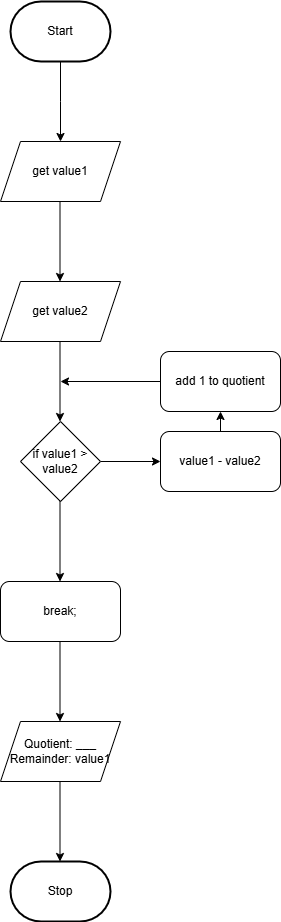

The diagram above was exported from draw.io. Its source (the exported page's mxGraphModel, read from the mxfile embedded in the PNG):
<mxGraphModel dx="444" dy="332" grid="1" gridSize="10" guides="1" tooltips="1" connect="1" arrows="1" fold="1" page="1" pageScale="1" pageWidth="850" pageHeight="1100" math="0" shadow="0">
  <root>
    <mxCell id="0" />
    <mxCell id="1" parent="0" />
    <mxCell id="4" style="edgeStyle=orthogonalEdgeStyle;html=1;rounded=0;" parent="1" source="2" edge="1">
      <mxGeometry relative="1" as="geometry">
        <mxPoint x="280" y="450" as="targetPoint" />
      </mxGeometry>
    </mxCell>
    <mxCell id="2" value="Start" style="strokeWidth=2;html=1;shape=mxgraph.flowchart.terminator;whiteSpace=wrap;" parent="1" vertex="1">
      <mxGeometry x="230" y="310" width="100" height="60" as="geometry" />
    </mxCell>
    <mxCell id="5" value="Stop" style="strokeWidth=2;html=1;shape=mxgraph.flowchart.terminator;whiteSpace=wrap;" parent="1" vertex="1">
      <mxGeometry x="230" y="1170" width="100" height="60" as="geometry" />
    </mxCell>
    <mxCell id="6" value="get value1" style="shape=parallelogram;perimeter=parallelogramPerimeter;whiteSpace=wrap;html=1;fixedSize=1;" parent="1" vertex="1">
      <mxGeometry x="220" y="450" width="120" height="60" as="geometry" />
    </mxCell>
    <mxCell id="7" value="get value2" style="shape=parallelogram;perimeter=parallelogramPerimeter;whiteSpace=wrap;html=1;fixedSize=1;" parent="1" vertex="1">
      <mxGeometry x="220" y="590" width="120" height="60" as="geometry" />
    </mxCell>
    <mxCell id="8" style="edgeStyle=orthogonalEdgeStyle;html=1;rounded=0;" parent="1" edge="1">
      <mxGeometry relative="1" as="geometry">
        <mxPoint x="279.5" y="510" as="sourcePoint" />
        <mxPoint x="279.5" y="590" as="targetPoint" />
      </mxGeometry>
    </mxCell>
    <mxCell id="14" style="edgeStyle=none;html=1;exitX=1;exitY=0.5;exitDx=0;exitDy=0;entryX=0;entryY=0.5;entryDx=0;entryDy=0;" parent="1" source="9" target="12" edge="1">
      <mxGeometry relative="1" as="geometry" />
    </mxCell>
    <mxCell id="9" value="if value1 &amp;gt; value2" style="rhombus;whiteSpace=wrap;html=1;" parent="1" vertex="1">
      <mxGeometry x="240" y="730" width="80" height="80" as="geometry" />
    </mxCell>
    <mxCell id="11" style="edgeStyle=orthogonalEdgeStyle;html=1;rounded=0;" parent="1" edge="1">
      <mxGeometry relative="1" as="geometry">
        <mxPoint x="279.5" y="650" as="sourcePoint" />
        <mxPoint x="279.5" y="730" as="targetPoint" />
      </mxGeometry>
    </mxCell>
    <mxCell id="15" style="edgeStyle=none;html=1;exitX=0.5;exitY=0;exitDx=0;exitDy=0;entryX=0.5;entryY=1;entryDx=0;entryDy=0;" parent="1" source="12" target="13" edge="1">
      <mxGeometry relative="1" as="geometry" />
    </mxCell>
    <mxCell id="12" value="value1 - value2" style="rounded=1;whiteSpace=wrap;html=1;" parent="1" vertex="1">
      <mxGeometry x="380" y="740" width="120" height="60" as="geometry" />
    </mxCell>
    <mxCell id="16" style="edgeStyle=none;html=1;exitX=0;exitY=0.5;exitDx=0;exitDy=0;" parent="1" source="13" edge="1">
      <mxGeometry relative="1" as="geometry">
        <mxPoint x="280" y="690" as="targetPoint" />
      </mxGeometry>
    </mxCell>
    <mxCell id="13" value="add 1 to quotient" style="rounded=1;whiteSpace=wrap;html=1;" parent="1" vertex="1">
      <mxGeometry x="380" y="660" width="120" height="60" as="geometry" />
    </mxCell>
    <mxCell id="18" style="edgeStyle=orthogonalEdgeStyle;html=1;rounded=0;" parent="1" edge="1">
      <mxGeometry relative="1" as="geometry">
        <mxPoint x="279.5" y="810" as="sourcePoint" />
        <mxPoint x="279.5" y="890" as="targetPoint" />
      </mxGeometry>
    </mxCell>
    <mxCell id="19" value="Quotient: ___&lt;div&gt;Remainder: value1&lt;/div&gt;" style="shape=parallelogram;perimeter=parallelogramPerimeter;whiteSpace=wrap;html=1;fixedSize=1;" parent="1" vertex="1">
      <mxGeometry x="220" y="1030" width="120" height="60" as="geometry" />
    </mxCell>
    <mxCell id="21" style="edgeStyle=orthogonalEdgeStyle;html=1;rounded=0;" parent="1" edge="1">
      <mxGeometry relative="1" as="geometry">
        <mxPoint x="279.5" y="1090" as="sourcePoint" />
        <mxPoint x="279.5" y="1170" as="targetPoint" />
      </mxGeometry>
    </mxCell>
    <mxCell id="22" value="break;" style="rounded=1;whiteSpace=wrap;html=1;" vertex="1" parent="1">
      <mxGeometry x="220" y="890" width="120" height="60" as="geometry" />
    </mxCell>
    <mxCell id="23" style="edgeStyle=orthogonalEdgeStyle;html=1;rounded=0;" edge="1" parent="1">
      <mxGeometry relative="1" as="geometry">
        <mxPoint x="279.5" y="950" as="sourcePoint" />
        <mxPoint x="279.5" y="1030" as="targetPoint" />
      </mxGeometry>
    </mxCell>
  </root>
</mxGraphModel>